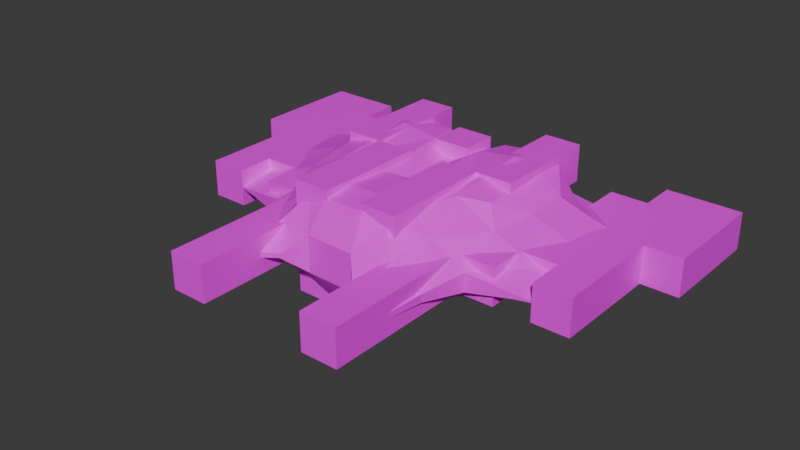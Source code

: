 # Source: ship_03.blend  (saved by Blender 4.5.91; exported with 4.5.12 LTS)
import bpy
from mathutils import Matrix  # noqa: F401  (used for matrix-valued properties, if any)

bpy.ops.wm.read_factory_settings(use_empty=True)
scene = bpy.context.scene
scene.name = 'Scene'

# ---- collections
col_collection = bpy.data.collections.new('Collection'); scene.collection.children.link(col_collection)

# ---- images (referenced by path relative to the original .blend; pixels are not part of the script)
import os
ASSET_DIR = os.environ.get("B2B_ASSET_DIR", "")  # directory of the original .blend (textures are referenced by path, not embedded)
HERE = os.path.dirname(os.path.abspath(__file__))  # packed textures are extracted next to this script under _unpacked/

def load_image(name, relpath, width, height, colorspace="sRGB"):
    """Load a texture the original file referenced (path relative to the .blend, or extracted next to this script)."""
    p = next((c for c in (os.path.join(HERE, relpath), os.path.join(ASSET_DIR, relpath)) if relpath and os.path.exists(c)), "")
    if p:
        img = bpy.data.images.load(p, check_existing=True)
        img.name = name
    else:  # same state as the original file: an image datablock whose file is absent (Cycles renders it pink)
        img = bpy.data.images.new(name, width, height)
        img.source = "FILE"
        img.filepath = "//" + (relpath or name)
    img.colorspace_settings.name = colorspace
    return img
img_playertex = load_image('PlayerTex', 'PlayerTex.jpg', 1024, 1024, 'sRGB')

# ---- materials (node trees are filled in below, after node groups)
mat_player = bpy.data.materials.new('Player')

# ---- material node trees
mat_player.use_nodes = True; mat_player.node_tree.nodes.clear()
_N = mat_player.node_tree.nodes; _L = mat_player.node_tree.links
n0 = _N.new('ShaderNodeBsdfPrincipled'); n0.name = 'Principled BSDF'; n0.location = (-200, 100)
n1 = _N.new('ShaderNodeOutputMaterial'); n1.name = 'Material Output'; n1.location = (200, 100)
n2 = _N.new('ShaderNodeTexImage'); n2.name = 'Image Texture'; n2.location = (-480, 60)
n2.image = img_playertex
n3 = _N.new('ShaderNodeMapping'); n3.name = 'Mapping'; n3.location = (-660, 60)
n4 = _N.new('ShaderNodeTexCoord'); n4.name = 'Texture Coordinate'; n4.location = (-840, 60)
_L.new(n0.outputs[0], n1.inputs[0])
_L.new(n2.outputs[0], n0.inputs[0])
_L.new(n3.outputs[0], n2.inputs[0])
_L.new(n4.outputs[2], n3.inputs[0])
n1.is_active_output = True

# ---- world
world_world = bpy.data.worlds.new('World'); scene.world = world_world
world_world.use_nodes = True; world_world.node_tree.nodes.clear()
_N = world_world.node_tree.nodes; _L = world_world.node_tree.links
n0 = _N.new('ShaderNodeOutputWorld'); n0.name = 'World Output'; n0.location = (200, 100)
n1 = _N.new('ShaderNodeBackground'); n1.name = 'Background'; n1.location = (-200, 100)
n1.inputs[0].default_value = (0.05088, 0.05088, 0.05088, 1.0)
_L.new(n1.outputs[0], n0.inputs[0])
n0.is_active_output = True
world_world.color = (0.05088, 0.05088, 0.05088)
world_world.sun_shadow_jitter_overblur = 0.0

# ---- meshes
me_cube_001 = bpy.data.meshes.new('Cube.001')
me_cube_001.from_pydata([(-0.04149, -0.2253, -0.05672), (-0.04149, -0.2253, 0.05672), (-0.09163, 0.09163, -0.09163), (-0.09163, 0.09163, 0.09163), (0.04058, -0.2802, -0.05295), (0.04058, -0.2802, 0.05295), (0.1032, 0.0592, -0.06033), (0.1032, 0.0592, 0.06033), (0.0, 0.09163, -0.09163), (0.0, 0.09163, 0.09163), (0.03496, -0.2253, -0.05672), (0.03496, -0.2253, 0.05672), (0.06377, -0.3724, -0.05295), (0.01062, 0.159, 0.09163), (0.1139, 0.1266, 0.06033), (0.1139, 0.1266, -0.06033), (0.01062, 0.159, -0.09163), (0.06377, -0.3724, 0.05295), (0.5393, 0.07944, -0.04033), (0.5385, 0.0773, 0.04536), (0.1987, 0.04047, 0.06033), (0.1987, 0.04047, -0.06033), (0.621, 0.4167, 0.04283), (0.6215, 0.4182, -0.01932), (0.1019, 0.05779, 0.1497), (0.03926, -0.2817, 0.1423), (0.1974, 0.03906, 0.1497), (0.06246, -0.3738, 0.1423), (0.1695, -0.287, -0.03447), (0.2437, -0.2165, -0.0325), (0.3596, -0.1065, -0.02909), (0.4338, -0.03593, -0.02712), (0.4334, -0.03708, 0.03109), (0.3593, -0.1073, 0.03228), (0.2435, -0.2171, 0.03446), (0.1693, -0.2873, 0.03564), (0.2832, 0.116, -0.05213), (0.3678, 0.1916, -0.04393), (0.4524, 0.2671, -0.03572), (0.537, 0.3427, -0.02752), (0.5365, 0.3414, 0.04633), (0.4521, 0.2662, 0.04983), (0.3676, 0.191, 0.05333), (0.2831, 0.1157, 0.05683), (0.1589, -0.282, -0.05043), (0.254, -0.1917, -0.0479), (0.3491, -0.1013, -0.04538), (0.4442, -0.01093, -0.04285), (0.4435, -0.01264, 0.04688), (0.3486, -0.1026, 0.0484), (0.2537, -0.1925, 0.04991), (0.1587, -0.2825, 0.05143), (0.1654, -0.6186, -0.0351), (0.2396, -0.548, -0.03313), (0.3556, -0.438, -0.02972), (0.4297, -0.3675, -0.02775), (0.4294, -0.3686, 0.03046), (0.3552, -0.4388, 0.03165), (0.2394, -0.5487, 0.03383), (0.1653, -0.6188, 0.03501), (0.2312, 0.206, 0.06341), (0.1357, 0.2247, 0.06341), (0.2298, 0.2046, 0.1528), (0.1344, 0.2233, 0.1528)], [], [(0, 1, 3, 2), (9, 7, 14, 13), (4, 6, 21, 12), (10, 11, 1, 0), (8, 6, 4, 10), (9, 3, 1, 11), (7, 9, 11, 5), (2, 8, 10, 0), (4, 5, 11, 10), (2, 3, 9, 8), (48, 47, 18, 19), (7, 5, 25, 24), (6, 7, 20, 21), (5, 4, 12, 17), (47, 39, 23, 18), (16, 13, 14, 15), (6, 8, 16, 15), (8, 9, 13, 16), (7, 6, 15, 14), (43, 20, 17, 51), (18, 23, 22, 19), (43, 36, 21, 20), (24, 25, 27, 26), (5, 17, 27, 25), (17, 20, 26, 27), (26, 20, 60, 62), (22, 23, 39, 40), (40, 39, 38, 41), (41, 38, 37, 42), (42, 37, 36, 43), (22, 40, 48, 19), (40, 41, 49, 48), (41, 42, 50, 49), (42, 43, 51, 50), (12, 21, 36, 44), (44, 36, 37, 45), (45, 37, 38, 46), (46, 38, 39, 47), (17, 12, 44, 51), (29, 34, 58, 53), (50, 45, 46, 49), (31, 32, 56, 55), (29, 28, 44, 45), (31, 30, 46, 47), (33, 32, 48, 49), (35, 34, 50, 51), (28, 35, 51, 44), (34, 29, 45, 50), (30, 33, 49, 46), (32, 31, 47, 48), (59, 52, 53, 58), (57, 54, 55, 56), (34, 35, 59, 58), (30, 31, 55, 54), (33, 30, 54, 57), (35, 28, 52, 59), (32, 33, 57, 56), (28, 29, 53, 52), (60, 61, 63, 62), (20, 7, 61, 60), (7, 24, 63, 61), (24, 26, 62, 63)])
_uv = me_cube_001.uv_layers.new(name='UVMap')
_uv.uv.foreach_set('vector', [0.375, 0.0, 0.625, 0.0, 0.625, 0.25, 0.375, 0.25, 0.75, 0.5, 0.625, 0.5, 0.625, 0.5, 0.75, 0.5, 0.375, 0.75, 0.375, 0.5, 0.375, 0.5, 0.375, 0.75, 0.375, 0.875, 0.625, 0.875, 0.625, 1.0, 0.375, 1.0, 0.25, 0.5, 0.375, 0.5, 0.375, 0.75, 0.25, 0.75, 0.75, 0.5, 0.875, 0.5, 0.875, 0.75, 0.75, 0.75, 0.625, 0.5, 0.75, 0.5, 0.75, 0.75, 0.625, 0.75, 0.125, 0.5, 0.25, 0.5, 0.25, 0.75, 0.125, 0.75, 0.375, 0.75, 0.625, 0.75, 0.625, 0.875, 0.375, 0.875, 0.375, 0.25, 0.625, 0.25, 0.625, 0.375, 0.375, 0.375, 0.625, 0.75, 0.375, 0.75, 0.375, 0.75, 0.625, 0.75, 0.625, 0.5, 0.625, 0.75, 0.625, 0.75, 0.625, 0.5, 0.375, 0.5, 0.625, 0.5, 0.625, 0.5, 0.375, 0.5, 0.625, 0.75, 0.375, 0.75, 0.375, 0.75, 0.625, 0.75, 0.375, 0.75, 0.375, 0.5, 0.375, 0.5, 0.375, 0.75, 0.375, 0.375, 0.625, 0.375, 0.625, 0.5, 0.375, 0.5, 0.375, 0.5, 0.25, 0.5, 0.25, 0.5, 0.375, 0.5, 0.375, 0.375, 0.625, 0.375, 0.625, 0.375, 0.375, 0.375, 0.625, 0.5, 0.375, 0.5, 0.375, 0.5, 0.625, 0.5, 0.5, 0.4, 0.625, 0.5, 0.0, 0.0, 0.0, 0.0, 0.375, 0.75, 0.375, 0.5, 0.625, 0.5, 0.625, 0.75, 0.625, 0.5, 0.375, 0.5, 0.375, 0.5, 0.625, 0.5, 0.625, 0.5, 0.625, 0.75, 0.625, 0.75, 0.625, 0.5, 0.625, 0.75, 0.625, 0.75, 0.625, 0.75, 0.625, 0.75, 0.0, 0.0, 0.625, 0.5, 0.625, 0.5, 0.0, 0.0, 0.625, 0.5, 0.625, 0.5, 0.625, 0.5, 0.625, 0.5, 0.625, 0.5, 0.375, 0.5, 0.375, 0.5, 0.625, 0.5, 0.625, 0.5, 0.375, 0.5, 0.375, 0.5, 0.625, 0.5, 0.625, 0.5, 0.375, 0.5, 0.375, 0.5, 0.625, 0.5, 0.625, 0.5, 0.375, 0.5, 0.375, 0.5, 0.625, 0.5, 0.0, 0.0, 0.125, 0.1, 0.0, 0.0, 0.0, 0.0, 0.125, 0.1, 0.25, 0.2, 0.0, 0.0, 0.0, 0.0, 0.25, 0.2, 0.375, 0.3, 0.0, 0.0, 0.0, 0.0, 0.375, 0.3, 0.5, 0.4, 0.0, 0.0, 0.0, 0.0, 0.375, 0.75, 0.375, 0.5, 0.375, 0.5, 0.375, 0.75, 0.375, 0.75, 0.375, 0.5, 0.375, 0.5, 0.375, 0.75, 0.375, 0.75, 0.375, 0.5, 0.375, 0.5, 0.375, 0.75, 0.375, 0.75, 0.375, 0.5, 0.375, 0.5, 0.375, 0.75, 0.625, 0.75, 0.375, 0.75, 0.375, 0.75, 0.625, 0.75, 0.4212, 0.75, 0.5788, 0.75, 0.5788, 0.75, 0.4212, 0.75, 0.625, 0.75, 0.375, 0.75, 0.375, 0.75, 0.625, 0.75, 0.4253, 0.75, 0.5747, 0.75, 0.5747, 0.75, 0.4253, 0.75, 0.4212, 0.75, 0.4201, 0.75, 0.375, 0.75, 0.375, 0.75, 0.4253, 0.75, 0.424, 0.75, 0.375, 0.75, 0.375, 0.75, 0.576, 0.75, 0.5747, 0.75, 0.625, 0.75, 0.625, 0.75, 0.5799, 0.75, 0.5788, 0.75, 0.625, 0.75, 0.625, 0.75, 0.4201, 0.75, 0.5799, 0.75, 0.625, 0.75, 0.375, 0.75, 0.5788, 0.75, 0.4212, 0.75, 0.375, 0.75, 0.625, 0.75, 0.424, 0.75, 0.576, 0.75, 0.625, 0.75, 0.375, 0.75, 0.5747, 0.75, 0.4253, 0.75, 0.375, 0.75, 0.625, 0.75, 0.5799, 0.75, 0.4201, 0.75, 0.4212, 0.75, 0.5788, 0.75, 0.576, 0.75, 0.424, 0.75, 0.4253, 0.75, 0.5747, 0.75, 0.5788, 0.75, 0.5799, 0.75, 0.5799, 0.75, 0.5788, 0.75, 0.424, 0.75, 0.4253, 0.75, 0.4253, 0.75, 0.424, 0.75, 0.576, 0.75, 0.424, 0.75, 0.424, 0.75, 0.576, 0.75, 0.5799, 0.75, 0.4201, 0.75, 0.4201, 0.75, 0.5799, 0.75, 0.5747, 0.75, 0.576, 0.75, 0.576, 0.75, 0.5747, 0.75, 0.4201, 0.75, 0.4212, 0.75, 0.4212, 0.75, 0.4201, 0.75, 0.625, 0.5, 0.625, 0.5, 0.625, 0.5, 0.625, 0.5, 0.625, 0.5, 0.625, 0.5, 0.625, 0.5, 0.625, 0.5, 0.625, 0.5, 0.625, 0.5, 0.625, 0.5, 0.625, 0.5, 0.625, 0.5, 0.625, 0.5, 0.625, 0.5, 0.625, 0.5])
me_cube_001.materials.append(mat_player)
me_cube_001.update()
me_cube_002 = bpy.data.meshes.new('Cube.002')
me_cube_002.from_pydata([(-0.4747, -0.23, -0.04315), (-0.3884, -0.23, -0.04315), (-0.3884, -0.1437, -0.04315), (-0.2158, -0.5752, -0.04315), (-0.1295, -0.5752, -0.04315), (-0.3021, -0.23, -0.04315), (-0.3021, -0.1437, -0.04315), (-0.2158, -0.23, -0.04315), (-0.1295, -0.3163, -0.1295), (-0.1295, -0.3163, -0.04315), (-0.04315, -0.3163, -0.1295), (-0.04315, -0.23, -0.04315), (-0.4747, -0.23, 0.04315), (-0.3884, -0.23, 0.04315), (-0.3884, -0.1437, 0.04315), (-0.2158, -0.5752, 0.04315), (-0.1295, -0.5752, 0.04315), (-0.3021, -0.23, 0.04315), (-0.3021, -0.1437, 0.04315), (-0.2158, -0.23, 0.04315), (-0.1295, -0.3163, 0.04315), (-0.1295, -0.3163, 0.1295), (-0.04315, -0.3163, 0.1295), (-0.04315, -0.23, 0.04315), (-0.561, 0.02892, -0.04315), (-0.4747, 0.02892, -0.04315), (-0.3884, 0.2015, -0.04315), (-0.561, 0.2878, -0.04315), (-0.3884, 0.2878, -0.04315), (-0.2158, -0.05738, -0.1295), (-0.2158, -0.05738, -0.04315), (-0.2158, 0.02892, -0.04315), (-0.3021, 0.1152, -0.04315), (-0.3021, 0.2015, -0.04315), (-0.2158, 0.1152, -0.04315), (-0.2158, 0.2015, -0.1295), (-0.2158, 0.2015, -0.04315), (-0.1295, -0.05738, -0.1295), (-0.1295, -0.05738, -0.04315), (-0.1295, 0.02892, -0.04315), (-0.04315, -0.05738, -0.1295), (-0.04315, -0.05738, -0.04315), (-0.04315, 0.02892, -0.1295), (-0.04315, 0.02892, -0.04315), (-0.1295, 0.1152, -0.04315), (-0.1295, 0.2015, -0.1295), (-0.1295, 0.2015, -0.04315), (-0.04315, 0.1152, -0.1295), (-0.04315, 0.1152, -0.04315), (-0.561, 0.02892, 0.04315), (-0.4747, 0.02892, 0.04315), (-0.3884, 0.2015, 0.04315), (-0.561, 0.2878, 0.04315), (-0.3884, 0.2878, 0.04315), (-0.2158, -0.05738, 0.04315), (-0.2158, -0.05738, 0.1295), (-0.2158, 0.02892, 0.04315), (-0.3021, 0.1152, 0.04315), (-0.3021, 0.2015, 0.04315), (-0.2158, 0.1152, 0.04315), (-0.2158, 0.2015, 0.04315), (-0.2158, 0.2015, 0.1295), (-0.1295, -0.05738, 0.04315), (-0.1295, -0.05738, 0.1295), (-0.1295, 0.02892, 0.04315), (-0.04315, -0.05738, 0.04315), (-0.04315, -0.05738, 0.1295), (-0.04315, 0.02892, 0.04315), (-0.04315, 0.02892, 0.1295), (-0.1295, 0.1152, 0.04315), (-0.1295, 0.2015, 0.04315), (-0.1295, 0.2015, 0.1295), (-0.04315, 0.1152, 0.04315), (-0.04315, 0.1152, 0.1295), (0.1295, -0.5752, -0.04315), (0.2158, -0.5752, -0.04315), (0.04315, -0.3163, -0.1295), (0.1295, -0.3163, -0.1295), (0.1295, -0.3163, -0.04315), (0.04315, -0.23, -0.04315), (0.2158, -0.23, -0.04315), (0.3021, -0.23, -0.04315), (0.3021, -0.1437, -0.04315), (0.3884, -0.23, -0.04315), (0.3884, -0.1437, -0.04315), (0.4747, -0.23, -0.04315), (0.1295, -0.5752, 0.04315), (0.2158, -0.5752, 0.04315), (0.04315, -0.3163, 0.1295), (0.1295, -0.3163, 0.04315), (0.1295, -0.3163, 0.1295), (0.04315, -0.23, 0.04315), (0.2158, -0.23, 0.04315), (0.3021, -0.23, 0.04315), (0.3021, -0.1437, 0.04315), (0.3884, -0.23, 0.04315), (0.3884, -0.1437, 0.04315), (0.4747, -0.23, 0.04315), (0.04315, -0.05738, -0.1295), (0.04315, -0.05738, -0.04315), (0.04315, 0.02892, -0.1295), (0.04315, 0.02892, -0.04315), (0.1295, -0.05738, -0.1295), (0.1295, -0.05738, -0.04315), (0.1295, 0.02892, -0.04315), (0.04315, 0.1152, -0.1295), (0.04315, 0.1152, -0.04315), (0.1295, 0.1152, -0.04315), (0.1295, 0.2015, -0.1295), (0.1295, 0.2015, -0.04315), (0.2158, -0.05738, -0.1295), (0.2158, -0.05738, -0.04315), (0.2158, 0.02892, -0.04315), (0.2158, 0.1152, -0.04315), (0.2158, 0.2015, -0.1295), (0.2158, 0.2015, -0.04315), (0.3021, 0.1152, -0.04315), (0.3021, 0.2015, -0.04315), (0.4747, 0.02892, -0.04315), (0.3884, 0.2015, -0.04315), (0.561, 0.02892, -0.04315), (0.3884, 0.2878, -0.04315), (0.561, 0.2878, -0.04315), (0.04315, -0.05738, 0.04315), (0.04315, -0.05738, 0.1295), (0.04315, 0.02892, 0.04315), (0.04315, 0.02892, 0.1295), (0.1295, -0.05738, 0.04315), (0.1295, -0.05738, 0.1295), (0.1295, 0.02892, 0.04315), (0.04315, 0.1152, 0.04315), (0.04315, 0.1152, 0.1295), (0.1295, 0.1152, 0.04315), (0.1295, 0.2015, 0.04315), (0.1295, 0.2015, 0.1295), (0.2158, -0.05738, 0.04315), (0.2158, -0.05738, 0.1295), (0.2158, 0.02892, 0.04315), (0.2158, 0.1152, 0.04315), (0.2158, 0.2015, 0.04315), (0.2158, 0.2015, 0.1295), (0.3021, 0.1152, 0.04315), (0.3021, 0.2015, 0.04315), (0.4747, 0.02892, 0.04315), (0.3884, 0.2015, 0.04315), (0.561, 0.02892, 0.04315), (0.3884, 0.2878, 0.04315), (0.561, 0.2878, 0.04315)], [], [(59, 70, 69), (22, 20, 9), (9, 37, 8), (37, 10, 8), (30, 7, 6), (21, 62, 20), (11, 23, 22), (66, 21, 22), (31, 34, 35), (44, 39, 37), (41, 37, 38), (101, 107, 104), (37, 30, 29), (147, 121, 146), (46, 35, 36), (43, 47, 42), (44, 36, 34), (61, 59, 56), (66, 62, 63), (63, 64, 69), (62, 55, 54), (71, 60, 61), (68, 72, 67), (91, 79, 76), (78, 102, 103), (98, 77, 76), (78, 89, 88), (89, 128, 90), (128, 88, 90), (104, 107, 108), (103, 98, 99), (113, 112, 110), (110, 103, 102), (115, 108, 109), (108, 110, 102), (106, 100, 105), (80, 75, 78), (128, 123, 124), (134, 132, 129), (136, 137, 138), (113, 109, 107), (135, 128, 127), (140, 133, 134), (140, 128, 136), (131, 125, 130), (94, 96, 143), (97, 118, 143), (100, 43, 42), (47, 100, 42), (125, 68, 67), (131, 68, 126), (71, 55, 63), (50, 14, 54), (132, 139, 138), (14, 1, 2), (1, 12, 0), (35, 37, 29), (4, 15, 3), (17, 6, 5), (7, 17, 5), (16, 9, 20), (7, 15, 19), (6, 14, 2), (50, 0, 12), (52, 24, 49), (25, 49, 24), (58, 32, 33), (59, 32, 57), (130, 48, 72), (59, 31, 34), (64, 44, 39), (64, 31, 56), (53, 26, 28), (58, 26, 51), (75, 86, 74), (89, 74, 86), (53, 27, 52), (94, 81, 82), (81, 92, 80), (95, 84, 83), (85, 95, 83), (92, 75, 80), (84, 94, 82), (141, 117, 116), (141, 113, 138), (132, 104, 107), (137, 113, 112), (137, 104, 129), (120, 147, 145), (120, 143, 118), (144, 121, 119), (144, 117, 142), (79, 23, 11), (125, 65, 123), (64, 56, 59), (59, 60, 70), (69, 64, 59), (8, 10, 9), (10, 22, 9), (22, 21, 20), (9, 38, 37), (37, 40, 10), (32, 34, 31), (30, 38, 7), (38, 9, 7), (32, 31, 30), (26, 33, 32), (27, 28, 26), (25, 24, 26), (24, 27, 26), (1, 0, 2), (0, 25, 2), (26, 32, 25), (32, 30, 25), (9, 4, 3), (7, 9, 3), (7, 5, 6), (6, 2, 30), (2, 25, 30), (21, 63, 62), (23, 65, 66), (10, 40, 11), (40, 41, 11), (23, 66, 22), (10, 11, 22), (66, 63, 21), (34, 36, 35), (35, 29, 31), (29, 30, 31), (39, 38, 37), (37, 45, 44), (45, 46, 44), (41, 40, 37), (39, 44, 48), (39, 48, 43), (41, 38, 39), (79, 11, 41), (104, 103, 99), (99, 79, 41), (41, 39, 43), (101, 106, 107), (41, 43, 101), (104, 99, 101), (99, 41, 101), (37, 38, 30), (147, 122, 121), (46, 45, 35), (43, 48, 47), (31, 39, 44), (44, 46, 36), (34, 31, 44), (54, 55, 56), (55, 61, 56), (61, 60, 59), (66, 65, 62), (70, 71, 69), (71, 63, 69), (63, 62, 64), (62, 63, 55), (71, 70, 60), (68, 73, 72), (88, 124, 91), (124, 123, 91), (99, 98, 79), (98, 76, 79), (88, 91, 76), (78, 77, 102), (98, 102, 77), (89, 90, 88), (88, 76, 78), (76, 77, 78), (89, 127, 128), (128, 124, 88), (107, 109, 108), (108, 102, 104), (102, 103, 104), (103, 102, 98), (112, 111, 110), (110, 114, 113), (114, 115, 113), (110, 111, 103), (115, 114, 108), (108, 114, 110), (106, 101, 100), (112, 113, 116), (116, 117, 119), (119, 121, 122), (122, 120, 119), (120, 118, 119), (118, 85, 84), (85, 83, 84), (112, 116, 111), (116, 119, 118), (111, 116, 82), (78, 103, 80), (103, 111, 80), (82, 116, 84), (118, 84, 116), (82, 81, 80), (80, 111, 82), (75, 74, 78), (128, 127, 123), (127, 128, 129), (128, 134, 129), (134, 133, 132), (139, 140, 138), (140, 136, 138), (136, 135, 137), (104, 112, 113), (113, 115, 109), (107, 104, 113), (135, 136, 128), (140, 139, 133), (140, 134, 128), (131, 126, 125), (143, 145, 147), (147, 146, 144), (144, 142, 141), (141, 138, 137), (135, 127, 92), (127, 89, 92), (141, 137, 135), (147, 144, 143), (144, 141, 143), (95, 97, 96), (97, 143, 96), (141, 135, 94), (94, 135, 92), (89, 86, 87), (92, 93, 94), (89, 87, 92), (143, 141, 94), (97, 85, 118), (100, 101, 43), (47, 105, 100), (125, 126, 68), (131, 73, 68), (71, 61, 55), (18, 17, 19), (19, 15, 20), (15, 16, 20), (20, 62, 19), (62, 54, 19), (56, 59, 57), (18, 19, 54), (54, 56, 57), (57, 58, 51), (51, 53, 52), (52, 49, 51), (49, 50, 51), (50, 12, 14), (12, 13, 14), (14, 18, 54), (54, 57, 50), (57, 51, 50), (137, 129, 132), (132, 133, 139), (138, 137, 132), (14, 13, 1), (1, 13, 12), (35, 45, 37), (4, 16, 15), (17, 18, 6), (7, 19, 17), (16, 4, 9), (7, 3, 15), (6, 18, 14), (50, 25, 0), (52, 27, 24), (25, 50, 49), (58, 57, 32), (59, 34, 32), (130, 132, 107), (106, 105, 47), (130, 107, 106), (73, 131, 130), (44, 69, 72), (72, 73, 130), (130, 106, 48), (106, 47, 48), (48, 44, 72), (59, 56, 31), (64, 69, 44), (64, 39, 31), (53, 51, 26), (58, 33, 26), (75, 87, 86), (89, 78, 74), (53, 28, 27), (94, 93, 81), (81, 93, 92), (95, 96, 84), (85, 97, 95), (92, 87, 75), (84, 96, 94), (141, 142, 117), (141, 116, 113), (132, 129, 104), (137, 138, 113), (137, 112, 104), (120, 122, 147), (120, 145, 143), (144, 146, 121), (144, 119, 117), (79, 91, 23), (67, 72, 69), (64, 62, 65), (67, 69, 64), (132, 130, 125), (67, 64, 65), (129, 132, 125), (125, 67, 65), (65, 23, 91), (123, 127, 129), (65, 91, 123), (129, 125, 123)])
_uv = me_cube_002.uv_layers.new(name='UVMap')
_uv.uv.foreach_set('vector', [0.1063, 0.8704, 0.06314, 0.9136, 0.06314, 0.8704, 0.8268, 0.784, 0.87, 0.8272, 0.87, 0.8704, 0.7703, 0.6278, 0.8135, 0.4982, 0.8135, 0.6278, 0.4487, 0.9136, 0.4055, 0.784, 0.4487, 0.784, 0.04764, 0.2663, 0.07496, 0.1843, 0.1023, 0.2389, 0.7703, 0.7707, 0.8135, 0.6411, 0.8135, 0.7707, 0.3789, 0.5414, 0.3357, 0.5414, 0.2925, 0.4982, 0.5052, 0.9136, 0.462, 0.784, 0.5052, 0.784, 0.006643, 0.7707, 0.006643, 0.7275, 0.04985, 0.6843, 0.06314, 0.7707, 0.06314, 0.7275, 0.1063, 0.6843, 0.983, 0.8372, 0.9398, 0.8804, 0.9398, 0.8372, 0.04985, 0.6278, 0.006643, 0.671, 0.006643, 0.6278, 0.9265, 0.9402, 0.8833, 0.897, 0.9265, 0.897, 0.1761, 0.8272, 0.2193, 0.9136, 0.1761, 0.9136, 0.5783, 0.9195, 0.6215, 0.9627, 0.5783, 0.9627, 0.825, 0.4786, 0.8682, 0.4354, 0.8682, 0.4786, 0.1628, 0.8704, 0.1196, 0.9136, 0.1196, 0.8704, 0.1196, 0.6843, 0.1628, 0.7275, 0.1628, 0.7707, 0.2326, 0.9269, 0.2758, 0.9701, 0.2326, 0.9701, 0.1761, 0.6843, 0.2193, 0.7275, 0.2193, 0.7707, 0.678, 0.9627, 0.6348, 0.9195, 0.678, 0.9195, 0.006643, 0.9269, 0.04985, 0.9701, 0.006643, 0.9701, 0.8815, 0.1928, 0.9247, 0.1496, 0.9247, 0.1928, 0.4786, 0.5846, 0.5218, 0.5846, 0.565, 0.6278, 0.2326, 0.6843, 0.2758, 0.8139, 0.2326, 0.8139, 0.5617, 0.9136, 0.5185, 0.784, 0.5617, 0.784, 0.8815, 0.09306, 0.8815, 0.04985, 0.9247, 0.006643, 0.757, 0.6843, 0.7138, 0.8139, 0.7138, 0.6843, 0.8135, 0.9136, 0.7703, 0.784, 0.8135, 0.784, 0.825, 0.09306, 0.825, 0.04985, 0.8682, 0.006643, 0.2891, 0.9269, 0.3323, 0.9701, 0.2891, 0.9701, 0.825, 0.236, 0.825, 0.1928, 0.8682, 0.1496, 0.9247, 0.2493, 0.8815, 0.2061, 0.9247, 0.2061, 0.8815, 0.2626, 0.9247, 0.3058, 0.8815, 0.3058, 0.678, 0.7633, 0.6348, 0.6337, 0.678, 0.6337, 0.8815, 0.3623, 0.9247, 0.319, 0.9247, 0.3623, 0.3342, 0.1843, 0.2795, 0.02031, 0.3615, 0.1296, 0.983, 0.8937, 0.9398, 0.9369, 0.9398, 0.8937, 0.825, 0.2925, 0.8682, 0.3357, 0.8682, 0.3789, 0.8268, 0.4982, 0.87, 0.5414, 0.87, 0.5846, 0.6215, 0.863, 0.5783, 0.9062, 0.5783, 0.863, 0.9247, 0.4188, 0.8815, 0.3755, 0.9247, 0.3755, 0.8815, 0.432, 0.9247, 0.4753, 0.8815, 0.4753, 0.3357, 0.7707, 0.2925, 0.6411, 0.3357, 0.6411, 0.7138, 0.8704, 0.757, 0.8272, 0.757, 0.8704, 0.5115, 0.2389, 0.5525, 0.2526, 0.5661, 0.3482, 0.2925, 0.784, 0.3357, 0.9136, 0.2925, 0.9136, 0.5617, 0.9701, 0.5185, 0.9269, 0.5617, 0.9269, 0.9265, 0.5414, 0.8833, 0.4982, 0.9265, 0.4982, 0.8135, 0.9701, 0.7703, 0.9269, 0.8135, 0.9269, 0.9265, 0.5979, 0.8833, 0.5547, 0.9265, 0.5547, 0.5052, 0.7707, 0.462, 0.6411, 0.5052, 0.6411, 0.6614, 0.3482, 0.6751, 0.2526, 0.7707, 0.2663, 0.04985, 0.8704, 0.006643, 0.9136, 0.006643, 0.8704, 0.8268, 0.9701, 0.87, 0.9269, 0.87, 0.9701, 0.1063, 0.9701, 0.06314, 0.9269, 0.1063, 0.9269, 0.5617, 0.7707, 0.5185, 0.6411, 0.5617, 0.6411, 0.3888, 0.9701, 0.3456, 0.9269, 0.3888, 0.9269, 0.938, 0.04985, 0.9812, 0.006643, 0.9812, 0.04985, 0.1628, 0.9701, 0.1196, 0.9269, 0.1628, 0.9269, 0.349, 0.6411, 0.3922, 0.7707, 0.349, 0.7707, 0.757, 0.4982, 0.7138, 0.671, 0.7138, 0.4982, 0.9812, 0.1063, 0.938, 0.06314, 0.9812, 0.06314, 0.349, 0.784, 0.3922, 0.9136, 0.349, 0.9136, 0.8268, 0.6411, 0.87, 0.7707, 0.8268, 0.7707, 0.9398, 0.9934, 0.983, 0.9501, 0.983, 0.9934, 0.938, 0.1628, 0.9812, 0.1196, 0.9812, 0.1628, 0.1761, 0.9269, 0.2193, 0.9701, 0.1761, 0.9701, 0.67, 0.5593, 0.6089, 0.5593, 0.6394, 0.5287, 0.8833, 0.6544, 0.9265, 0.6112, 0.9265, 0.6544, 0.8833, 0.7109, 0.9265, 0.6677, 0.9265, 0.7109, 0.4055, 0.9269, 0.4487, 0.9701, 0.4055, 0.9701, 0.938, 0.2193, 0.9812, 0.1761, 0.9812, 0.2193, 0.938, 0.2326, 0.9812, 0.2758, 0.938, 0.2758, 0.9265, 0.7674, 0.8833, 0.7242, 0.9265, 0.7242, 0.4055, 0.6411, 0.4487, 0.7707, 0.4055, 0.7707, 0.2326, 0.8272, 0.2758, 0.9136, 0.2326, 0.9136, 0.938, 0.3323, 0.9812, 0.2891, 0.9812, 0.3323, 0.9812, 0.4188, 0.938, 0.3755, 0.9812, 0.3755, 0.938, 0.4753, 0.9812, 0.432, 0.9812, 0.4753, 0.983, 0.5414, 0.9398, 0.4982, 0.983, 0.4982, 0.5783, 0.8065, 0.6215, 0.6337, 0.6215, 0.8065, 0.983, 0.5979, 0.9398, 0.5547, 0.983, 0.5547, 0.9398, 0.6544, 0.983, 0.6112, 0.983, 0.6544, 0.9398, 0.6677, 0.983, 0.7109, 0.9398, 0.7109, 0.8833, 0.8272, 0.9265, 0.784, 0.9265, 0.8272, 0.8833, 0.8837, 0.9265, 0.8405, 0.9265, 0.8837, 0.7138, 0.8837, 0.757, 0.9269, 0.7138, 0.9269, 0.678, 0.7766, 0.6348, 0.9062, 0.6348, 0.7766, 0.757, 0.9834, 0.7138, 0.9402, 0.757, 0.9402, 0.9398, 0.7674, 0.983, 0.7242, 0.983, 0.7674, 0.9398, 0.7807, 0.983, 0.8239, 0.9398, 0.8239, 0.5052, 0.9701, 0.462, 0.9269, 0.5052, 0.9269, 0.236, 0.6278, 0.1928, 0.5846, 0.236, 0.5846, 0.06314, 0.8272, 0.1063, 0.8272, 0.1063, 0.8704, 0.1063, 0.8704, 0.1063, 0.9136, 0.06314, 0.9136, 0.06314, 0.8704, 0.06314, 0.8272, 0.1063, 0.8704, 0.87, 0.9136, 0.8268, 0.9136, 0.87, 0.8704, 0.8268, 0.9136, 0.8268, 0.784, 0.87, 0.8704, 0.8268, 0.784, 0.87, 0.784, 0.87, 0.8272, 0.7703, 0.6278, 0.7703, 0.4982, 0.8135, 0.4982, 0.4487, 0.9136, 0.4055, 0.9136, 0.4055, 0.784, 0.0613, 0.3619, 0.02031, 0.3482, 0.03397, 0.3073, 0.04764, 0.2663, 0.006643, 0.2526, 0.07496, 0.1843, 0.006643, 0.2526, 0.04764, 0.1296, 0.07496, 0.1843, 0.0613, 0.3619, 0.03397, 0.3073, 0.04764, 0.2663, 0.08863, 0.4166, 0.04764, 0.4029, 0.0613, 0.3619, 0.1569, 0.4849, 0.07496, 0.4576, 0.08863, 0.4166, 0.1569, 0.3482, 0.1979, 0.3619, 0.08863, 0.4166, 0.1979, 0.3619, 0.1569, 0.4849, 0.08863, 0.4166, 0.1569, 0.2116, 0.1979, 0.2253, 0.1433, 0.2526, 0.1979, 0.2253, 0.1569, 0.3482, 0.1433, 0.2526, 0.08863, 0.4166, 0.0613, 0.3619, 0.1569, 0.3482, 0.0613, 0.3619, 0.04764, 0.2663, 0.1569, 0.3482, 0.04764, 0.1296, 0.08863, 0.006643, 0.1296, 0.02031, 0.07496, 0.1843, 0.04764, 0.1296, 0.1296, 0.02031, 0.07496, 0.1843, 0.116, 0.1979, 0.1023, 0.2389, 0.1023, 0.2389, 0.1433, 0.2526, 0.04764, 0.2663, 0.1433, 0.2526, 0.1569, 0.3482, 0.04764, 0.2663, 0.7703, 0.7707, 0.7703, 0.6411, 0.8135, 0.6411, 0.3357, 0.5414, 0.3357, 0.6278, 0.2925, 0.6278, 0.4221, 0.4982, 0.4221, 0.6278, 0.3789, 0.5414, 0.4221, 0.6278, 0.3789, 0.6278, 0.3789, 0.5414, 0.3357, 0.5414, 0.2925, 0.6278, 0.2925, 0.4982, 0.4221, 0.4982, 0.3789, 0.5414, 0.2925, 0.4982, 0.5052, 0.9136, 0.462, 0.9136, 0.462, 0.784, 0.006643, 0.7275, 0.006643, 0.6843, 0.04985, 0.6843, 0.04985, 0.6843, 0.04985, 0.8139, 0.006643, 0.7707, 0.04985, 0.8139, 0.006643, 0.8139, 0.006643, 0.7707, 0.06314, 0.7275, 0.06314, 0.6843, 0.1063, 0.6843, 0.1063, 0.6843, 0.1063, 0.8139, 0.06314, 0.7707, 0.1063, 0.8139, 0.06314, 0.8139, 0.06314, 0.7707, 0.983, 0.8372, 0.983, 0.8804, 0.9398, 0.8804, 0.1363, 0.6278, 0.1363, 0.671, 0.09306, 0.671, 0.1363, 0.6278, 0.09306, 0.671, 0.09306, 0.6278, 0.09306, 0.5846, 0.1363, 0.5846, 0.1363, 0.6278, 0.04985, 0.4982, 0.09306, 0.4982, 0.09306, 0.5846, 0.006643, 0.6278, 0.006643, 0.5846, 0.04985, 0.5846, 0.04985, 0.5846, 0.04985, 0.4982, 0.09306, 0.5846, 0.09306, 0.5846, 0.1363, 0.6278, 0.09306, 0.6278, 0.04985, 0.6278, 0.04985, 0.671, 0.006643, 0.671, 0.09306, 0.5846, 0.09306, 0.6278, 0.04985, 0.6278, 0.006643, 0.6278, 0.04985, 0.5846, 0.04985, 0.6278, 0.04985, 0.5846, 0.09306, 0.5846, 0.04985, 0.6278, 0.9265, 0.9402, 0.8833, 0.9402, 0.8833, 0.897, 0.1761, 0.8272, 0.2193, 0.8272, 0.2193, 0.9136, 0.5783, 0.9195, 0.6215, 0.9195, 0.6215, 0.9627, 0.825, 0.4786, 0.825, 0.4354, 0.8682, 0.4354, 0.1196, 0.8272, 0.1628, 0.8272, 0.1628, 0.8704, 0.1628, 0.8704, 0.1628, 0.9136, 0.1196, 0.9136, 0.1196, 0.8704, 0.1196, 0.8272, 0.1628, 0.8704, 0.1628, 0.8139, 0.1196, 0.8139, 0.1628, 0.7707, 0.1196, 0.8139, 0.1196, 0.6843, 0.1628, 0.7707, 0.1196, 0.6843, 0.1628, 0.6843, 0.1628, 0.7275, 0.2326, 0.9269, 0.2758, 0.9269, 0.2758, 0.9701, 0.2193, 0.8139, 0.1761, 0.8139, 0.2193, 0.7707, 0.1761, 0.8139, 0.1761, 0.6843, 0.2193, 0.7707, 0.1761, 0.6843, 0.2193, 0.6843, 0.2193, 0.7275, 0.678, 0.9627, 0.6348, 0.9627, 0.6348, 0.9195, 0.006643, 0.9269, 0.04985, 0.9269, 0.04985, 0.9701, 0.8815, 0.1928, 0.8815, 0.1496, 0.9247, 0.1496, 0.4354, 0.6278, 0.4354, 0.4982, 0.4786, 0.5846, 0.4354, 0.4982, 0.4786, 0.4982, 0.4786, 0.5846, 0.5218, 0.4982, 0.565, 0.4982, 0.5218, 0.5846, 0.565, 0.4982, 0.565, 0.6278, 0.5218, 0.5846, 0.4354, 0.6278, 0.4786, 0.5846, 0.565, 0.6278, 0.2326, 0.6843, 0.2758, 0.6843, 0.2758, 0.8139, 0.5617, 0.9136, 0.5185, 0.9136, 0.5185, 0.784, 0.8815, 0.04985, 0.8815, 0.006643, 0.9247, 0.006643, 0.9247, 0.006643, 0.9247, 0.1363, 0.8815, 0.09306, 0.9247, 0.1363, 0.8815, 0.1363, 0.8815, 0.09306, 0.757, 0.6843, 0.757, 0.8139, 0.7138, 0.8139, 0.8135, 0.9136, 0.7703, 0.9136, 0.7703, 0.784, 0.825, 0.04985, 0.825, 0.006643, 0.8682, 0.006643, 0.8682, 0.006643, 0.8682, 0.1363, 0.825, 0.09306, 0.8682, 0.1363, 0.825, 0.1363, 0.825, 0.09306, 0.2891, 0.9269, 0.3323, 0.9269, 0.3323, 0.9701, 0.825, 0.1928, 0.825, 0.1496, 0.8682, 0.1496, 0.8682, 0.1496, 0.8682, 0.2792, 0.825, 0.236, 0.8682, 0.2792, 0.825, 0.2792, 0.825, 0.236, 0.9247, 0.2493, 0.8815, 0.2493, 0.8815, 0.2061, 0.8815, 0.2626, 0.9247, 0.2626, 0.9247, 0.3058, 0.678, 0.7633, 0.6348, 0.7633, 0.6348, 0.6337, 0.8815, 0.3623, 0.8815, 0.319, 0.9247, 0.319, 0.3752, 0.3073, 0.3889, 0.3482, 0.3479, 0.3619, 0.3479, 0.3619, 0.3615, 0.4029, 0.3205, 0.4166, 0.3205, 0.4166, 0.3342, 0.4576, 0.2522, 0.4849, 0.2522, 0.4849, 0.2112, 0.3619, 0.3205, 0.4166, 0.2112, 0.3619, 0.2522, 0.3482, 0.3205, 0.4166, 0.2522, 0.3482, 0.2112, 0.2253, 0.2659, 0.2526, 0.2112, 0.2253, 0.2522, 0.2116, 0.2659, 0.2526, 0.3752, 0.3073, 0.3479, 0.3619, 0.3615, 0.2663, 0.3479, 0.3619, 0.3205, 0.4166, 0.2522, 0.3482, 0.3615, 0.2663, 0.3479, 0.3619, 0.3069, 0.2389, 0.3615, 0.1296, 0.4025, 0.2526, 0.3342, 0.1843, 0.4025, 0.2526, 0.3615, 0.2663, 0.3342, 0.1843, 0.3069, 0.2389, 0.3479, 0.3619, 0.2659, 0.2526, 0.2522, 0.3482, 0.2659, 0.2526, 0.3479, 0.3619, 0.3069, 0.2389, 0.2932, 0.1979, 0.3342, 0.1843, 0.3342, 0.1843, 0.3615, 0.2663, 0.3069, 0.2389, 0.2795, 0.02031, 0.3205, 0.006643, 0.3615, 0.1296, 0.983, 0.8937, 0.983, 0.9369, 0.9398, 0.9369, 0.8682, 0.4221, 0.825, 0.4221, 0.8682, 0.3789, 0.825, 0.4221, 0.825, 0.2925, 0.8682, 0.3789, 0.825, 0.2925, 0.8682, 0.2925, 0.8682, 0.3357, 0.87, 0.6278, 0.8268, 0.6278, 0.87, 0.5846, 0.8268, 0.6278, 0.8268, 0.4982, 0.87, 0.5846, 0.8268, 0.4982, 0.87, 0.4982, 0.87, 0.5414, 0.5783, 0.8198, 0.6215, 0.8198, 0.6215, 0.863, 0.6215, 0.863, 0.6215, 0.9062, 0.5783, 0.9062, 0.5783, 0.863, 0.5783, 0.8198, 0.6215, 0.863, 0.9247, 0.4188, 0.8815, 0.4188, 0.8815, 0.3755, 0.8815, 0.432, 0.9247, 0.432, 0.9247, 0.4753, 0.3357, 0.7707, 0.2925, 0.7707, 0.2925, 0.6411, 0.7138, 0.8704, 0.7138, 0.8272, 0.757, 0.8272, 0.5661, 0.3482, 0.6071, 0.3619, 0.5661, 0.4849, 0.5661, 0.4849, 0.4841, 0.4576, 0.4978, 0.4166, 0.4978, 0.4166, 0.4568, 0.4029, 0.4705, 0.3619, 0.4705, 0.3619, 0.4295, 0.3482, 0.4431, 0.3073, 0.4568, 0.2663, 0.4158, 0.2526, 0.4841, 0.1843, 0.4158, 0.2526, 0.4568, 0.1296, 0.4841, 0.1843, 0.4705, 0.3619, 0.4431, 0.3073, 0.4568, 0.2663, 0.5661, 0.4849, 0.4978, 0.4166, 0.5661, 0.3482, 0.4978, 0.4166, 0.4705, 0.3619, 0.5661, 0.3482, 0.5661, 0.2116, 0.6071, 0.2253, 0.5525, 0.2526, 0.6071, 0.2253, 0.5661, 0.3482, 0.5525, 0.2526, 0.4705, 0.3619, 0.4568, 0.2663, 0.5115, 0.2389, 0.5115, 0.2389, 0.4568, 0.2663, 0.4841, 0.1843, 0.4568, 0.1296, 0.4978, 0.006643, 0.5388, 0.02031, 0.4841, 0.1843, 0.5251, 0.1979, 0.5115, 0.2389, 0.4568, 0.1296, 0.5388, 0.02031, 0.4841, 0.1843, 0.5661, 0.3482, 0.4705, 0.3619, 0.5115, 0.2389, 0.2925, 0.784, 0.3357, 0.784, 0.3357, 0.9136, 0.5617, 0.9701, 0.5185, 0.9701, 0.5185, 0.9269, 0.9265, 0.5414, 0.8833, 0.5414, 0.8833, 0.4982, 0.8135, 0.9701, 0.7703, 0.9701, 0.7703, 0.9269, 0.9265, 0.5979, 0.8833, 0.5979, 0.8833, 0.5547, 0.5052, 0.7707, 0.462, 0.7707, 0.462, 0.6411, 0.716, 0.2389, 0.7024, 0.1979, 0.7434, 0.1843, 0.7434, 0.1843, 0.6887, 0.02031, 0.7707, 0.1296, 0.6887, 0.02031, 0.7297, 0.006643, 0.7707, 0.1296, 0.7707, 0.1296, 0.8117, 0.2526, 0.7434, 0.1843, 0.8117, 0.2526, 0.7707, 0.2663, 0.7434, 0.1843, 0.7844, 0.3073, 0.798, 0.3482, 0.757, 0.3619, 0.716, 0.2389, 0.7434, 0.1843, 0.7707, 0.2663, 0.7707, 0.2663, 0.7844, 0.3073, 0.757, 0.3619, 0.757, 0.3619, 0.7707, 0.4029, 0.7297, 0.4166, 0.7297, 0.4166, 0.7434, 0.4576, 0.6614, 0.4849, 0.6614, 0.4849, 0.6204, 0.3619, 0.7297, 0.4166, 0.6204, 0.3619, 0.6614, 0.3482, 0.7297, 0.4166, 0.6614, 0.3482, 0.6204, 0.2253, 0.6751, 0.2526, 0.6204, 0.2253, 0.6614, 0.2116, 0.6751, 0.2526, 0.6751, 0.2526, 0.716, 0.2389, 0.7707, 0.2663, 0.7707, 0.2663, 0.757, 0.3619, 0.6614, 0.3482, 0.757, 0.3619, 0.7297, 0.4166, 0.6614, 0.3482, 0.006643, 0.8272, 0.04985, 0.8272, 0.04985, 0.8704, 0.04985, 0.8704, 0.04985, 0.9136, 0.006643, 0.9136, 0.006643, 0.8704, 0.006643, 0.8272, 0.04985, 0.8704, 0.8268, 0.9701, 0.8268, 0.9269, 0.87, 0.9269, 0.1063, 0.9701, 0.06314, 0.9701, 0.06314, 0.9269, 0.5617, 0.7707, 0.5185, 0.7707, 0.5185, 0.6411, 0.3888, 0.9701, 0.3456, 0.9701, 0.3456, 0.9269, 0.938, 0.04985, 0.938, 0.006643, 0.9812, 0.006643, 0.1628, 0.9701, 0.1196, 0.9701, 0.1196, 0.9269, 0.349, 0.6411, 0.3922, 0.6411, 0.3922, 0.7707, 0.757, 0.4982, 0.757, 0.671, 0.7138, 0.671, 0.9812, 0.1063, 0.938, 0.1063, 0.938, 0.06314, 0.349, 0.784, 0.3922, 0.784, 0.3922, 0.9136, 0.8268, 0.6411, 0.87, 0.6411, 0.87, 0.7707, 0.9398, 0.9934, 0.9398, 0.9501, 0.983, 0.9501, 0.938, 0.1628, 0.938, 0.1196, 0.9812, 0.1196, 0.1761, 0.9269, 0.2193, 0.9269, 0.2193, 0.9701, 0.67, 0.5593, 0.7005, 0.5898, 0.67, 0.6204, 0.6394, 0.5898, 0.6089, 0.6204, 0.5783, 0.5898, 0.67, 0.5593, 0.67, 0.6204, 0.6394, 0.5898, 0.67, 0.4982, 0.7005, 0.5287, 0.67, 0.5593, 0.5783, 0.5287, 0.6089, 0.4982, 0.6394, 0.5287, 0.6394, 0.5287, 0.67, 0.4982, 0.67, 0.5593, 0.67, 0.5593, 0.6394, 0.5898, 0.6089, 0.5593, 0.6394, 0.5898, 0.5783, 0.5898, 0.6089, 0.5593, 0.6089, 0.5593, 0.5783, 0.5287, 0.6394, 0.5287, 0.8833, 0.6544, 0.8833, 0.6112, 0.9265, 0.6112, 0.8833, 0.7109, 0.8833, 0.6677, 0.9265, 0.6677, 0.4055, 0.9269, 0.4487, 0.9269, 0.4487, 0.9701, 0.938, 0.2193, 0.938, 0.1761, 0.9812, 0.1761, 0.938, 0.2326, 0.9812, 0.2326, 0.9812, 0.2758, 0.9265, 0.7674, 0.8833, 0.7674, 0.8833, 0.7242, 0.4055, 0.6411, 0.4487, 0.6411, 0.4487, 0.7707, 0.2326, 0.8272, 0.2758, 0.8272, 0.2758, 0.9136, 0.938, 0.3323, 0.938, 0.2891, 0.9812, 0.2891, 0.9812, 0.4188, 0.938, 0.4188, 0.938, 0.3755, 0.938, 0.4753, 0.938, 0.432, 0.9812, 0.432, 0.983, 0.5414, 0.9398, 0.5414, 0.9398, 0.4982, 0.5783, 0.8065, 0.5783, 0.6337, 0.6215, 0.6337, 0.983, 0.5979, 0.9398, 0.5979, 0.9398, 0.5547, 0.9398, 0.6544, 0.9398, 0.6112, 0.983, 0.6112, 0.9398, 0.6677, 0.983, 0.6677, 0.983, 0.7109, 0.8833, 0.8272, 0.8833, 0.784, 0.9265, 0.784, 0.8833, 0.8837, 0.8833, 0.8405, 0.9265, 0.8405, 0.7138, 0.8837, 0.757, 0.8837, 0.757, 0.9269, 0.678, 0.7766, 0.678, 0.9062, 0.6348, 0.9062, 0.757, 0.9834, 0.7138, 0.9834, 0.7138, 0.9402, 0.9398, 0.7674, 0.9398, 0.7242, 0.983, 0.7242, 0.9398, 0.7807, 0.983, 0.7807, 0.983, 0.8239, 0.5052, 0.9701, 0.462, 0.9701, 0.462, 0.9269, 0.1928, 0.6278, 0.1928, 0.671, 0.1496, 0.671, 0.1496, 0.6278, 0.1496, 0.5846, 0.1928, 0.5846, 0.1928, 0.6278, 0.1496, 0.671, 0.1496, 0.6278, 0.2792, 0.671, 0.236, 0.671, 0.236, 0.6278, 0.1928, 0.6278, 0.1496, 0.6278, 0.1928, 0.5846, 0.2792, 0.6278, 0.2792, 0.671, 0.236, 0.6278, 0.236, 0.6278, 0.1928, 0.6278, 0.1928, 0.5846, 0.1928, 0.5846, 0.1928, 0.4982, 0.236, 0.4982, 0.236, 0.5846, 0.2792, 0.5846, 0.2792, 0.6278, 0.1928, 0.5846, 0.236, 0.4982, 0.236, 0.5846, 0.2792, 0.6278, 0.236, 0.6278, 0.236, 0.5846])
me_cube_002.materials.append(mat_player)
me_cube_002.use_mirror_x = True
me_cube_002.use_mirror_z = True
me_cube_002.use_paint_bone_selection = False
me_cube_002.use_paint_mask = True
me_cube_002.update()

# ---- objects
ob_ship03_gen = bpy.data.objects.new('Ship03_gen', me_cube_001)
ob_playership = bpy.data.objects.new('PlayerShip', me_cube_002)

# ---- transforms, parenting, visibility, modifiers, constraints
ob_ship03_gen.location = (0.0, 0.0, 0.0)
_m = ob_ship03_gen.modifiers.new('Mirror', 'MIRROR')
_m.use_axis = (True, False, True)
_m.use_bisect_axis = (True, False, True)
_m = ob_ship03_gen.modifiers.new('Remesh', 'REMESH')
_m = ob_ship03_gen.modifiers.new('Decimate', 'DECIMATE')
_m.decimate_type = 'DISSOLVE'
_m.ratio = 0.2781
_m = ob_ship03_gen.modifiers.new('Triangulate', 'TRIANGULATE')
ob_playership.location = (0.0, 0.0, 0.0)
ob_playership.use_mesh_mirror_x = True
ob_playership.use_mesh_mirror_z = True

# ---- collection membership
col_collection.objects.link(ob_ship03_gen)
col_collection.objects.link(ob_playership)

# ---- scene / render settings (as saved in the file)
scene.frame_start = 1; scene.frame_end = 250; scene.frame_set(1)
scene.render.engine = 'BLENDER_EEVEE_NEXT'
bpy.context.view_layer.update()

# ---- added for rendering (the .blend has no active camera and no usable light): camera, sun
cam_auto = bpy.data.cameras.new('AutoCamera')
cam_auto.lens = 50.0
cam_auto.sensor_width = 36.0
cam_auto.clip_end = 1000.0
ob_auto_camera = bpy.data.objects.new('AutoCamera', cam_auto)
scene.collection.objects.link(ob_auto_camera)
ob_auto_camera.location = (1.33134, -1.74129, 1.06507)
ob_auto_camera.rotation_euler = (1.09748, -7.21219e-08, 0.694738)
scene.camera = ob_auto_camera
light_auto_sun = bpy.data.lights.new('AutoSun', 'SUN')
light_auto_sun.energy = 3.0
light_auto_sun.angle = 0.0523599
ob_auto_sun = bpy.data.objects.new('AutoSun', light_auto_sun)
scene.collection.objects.link(ob_auto_sun)
ob_auto_sun.rotation_euler = (0.872665, 0.174533, 0.523599)
bpy.context.view_layer.update()
